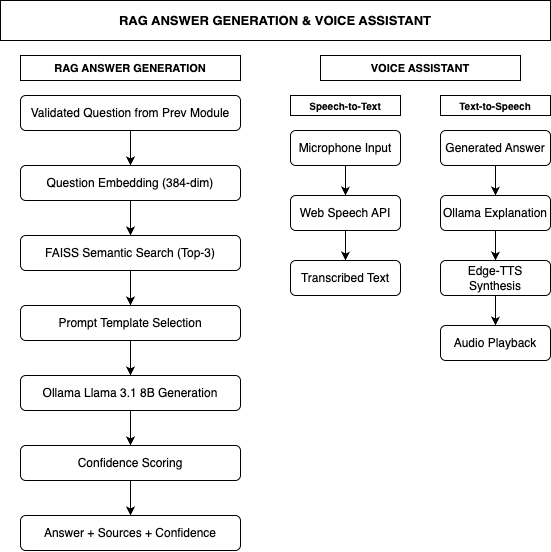

The diagram above was exported from draw.io. Its source (the exported page's mxGraphModel, read from the mxfile embedded in the PNG):
<mxGraphModel dx="663" dy="412" grid="1" gridSize="10" guides="1" tooltips="1" connect="1" arrows="1" fold="1" page="1" pageScale="1" pageWidth="850" pageHeight="1100" math="0" shadow="0">
  <root>
    <mxCell id="0" />
    <mxCell id="1" parent="0" />
    <mxCell id="title" value="RAG ANSWER GENERATION &amp;amp; VOICE ASSISTANT" style="rounded=0;whiteSpace=wrap;html=1;fontStyle=1;fontSize=13;" parent="1" vertex="1">
      <mxGeometry x="150" y="30" width="550" height="40" as="geometry" />
    </mxCell>
    <mxCell id="sub1" value="RAG ANSWER GENERATION" style="rounded=0;whiteSpace=wrap;html=1;fontStyle=1;fontSize=11;" parent="1" vertex="1">
      <mxGeometry x="170" y="85" width="220" height="25" as="geometry" />
    </mxCell>
    <mxCell id="sub2" value="VOICE ASSISTANT" style="rounded=0;whiteSpace=wrap;html=1;fontStyle=1;fontSize=11;" parent="1" vertex="1">
      <mxGeometry x="470" y="85" width="200" height="25" as="geometry" />
    </mxCell>
    <mxCell id="a1" value="Validated Question from Prev Module" style="rounded=1;whiteSpace=wrap;html=1;" parent="1" vertex="1">
      <mxGeometry x="170" y="125" width="220" height="35" as="geometry" />
    </mxCell>
    <mxCell id="a2" value="Question Embedding (384-dim)" style="rounded=1;whiteSpace=wrap;html=1;" parent="1" vertex="1">
      <mxGeometry x="170" y="195" width="220" height="35" as="geometry" />
    </mxCell>
    <mxCell id="a3" value="FAISS Semantic Search (Top-3)" style="rounded=1;whiteSpace=wrap;html=1;" parent="1" vertex="1">
      <mxGeometry x="170" y="265" width="220" height="35" as="geometry" />
    </mxCell>
    <mxCell id="a4" value="Prompt Template Selection" style="rounded=1;whiteSpace=wrap;html=1;" parent="1" vertex="1">
      <mxGeometry x="170" y="335" width="220" height="35" as="geometry" />
    </mxCell>
    <mxCell id="a5" value="Ollama Llama 3.1 8B Generation" style="rounded=1;whiteSpace=wrap;html=1;" parent="1" vertex="1">
      <mxGeometry x="170" y="405" width="220" height="35" as="geometry" />
    </mxCell>
    <mxCell id="a6" value="Confidence Scoring" style="rounded=1;whiteSpace=wrap;html=1;" parent="1" vertex="1">
      <mxGeometry x="170" y="475" width="220" height="35" as="geometry" />
    </mxCell>
    <mxCell id="a7" value="Answer + Sources + Confidence" style="rounded=1;whiteSpace=wrap;html=1;" parent="1" vertex="1">
      <mxGeometry x="170" y="545" width="220" height="35" as="geometry" />
    </mxCell>
    <mxCell id="aa1" style="edgeStyle=orthogonalEdgeStyle;rounded=0;orthogonalLoop=1;jettySize=auto;html=1;" parent="1" source="a1" target="a2" edge="1">
      <mxGeometry relative="1" as="geometry" />
    </mxCell>
    <mxCell id="aa2" style="edgeStyle=orthogonalEdgeStyle;rounded=0;orthogonalLoop=1;jettySize=auto;html=1;" parent="1" source="a2" target="a3" edge="1">
      <mxGeometry relative="1" as="geometry" />
    </mxCell>
    <mxCell id="aa3" style="edgeStyle=orthogonalEdgeStyle;rounded=0;orthogonalLoop=1;jettySize=auto;html=1;" parent="1" source="a3" target="a4" edge="1">
      <mxGeometry relative="1" as="geometry" />
    </mxCell>
    <mxCell id="aa4" style="edgeStyle=orthogonalEdgeStyle;rounded=0;orthogonalLoop=1;jettySize=auto;html=1;" parent="1" source="a4" target="a5" edge="1">
      <mxGeometry relative="1" as="geometry" />
    </mxCell>
    <mxCell id="aa5" style="edgeStyle=orthogonalEdgeStyle;rounded=0;orthogonalLoop=1;jettySize=auto;html=1;" parent="1" source="a5" target="a6" edge="1">
      <mxGeometry relative="1" as="geometry" />
    </mxCell>
    <mxCell id="aa6" style="edgeStyle=orthogonalEdgeStyle;rounded=0;orthogonalLoop=1;jettySize=auto;html=1;" parent="1" source="a6" target="a7" edge="1">
      <mxGeometry relative="1" as="geometry" />
    </mxCell>
    <mxCell id="stt_label" value="Speech-to-Text" style="rounded=0;whiteSpace=wrap;html=1;fontStyle=1;fontSize=10;" parent="1" vertex="1">
      <mxGeometry x="440" y="125" width="110" height="20" as="geometry" />
    </mxCell>
    <mxCell id="b1" value="Microphone Input" style="rounded=1;whiteSpace=wrap;html=1;" parent="1" vertex="1">
      <mxGeometry x="440" y="160" width="110" height="35" as="geometry" />
    </mxCell>
    <mxCell id="b2" value="Web Speech API" style="rounded=1;whiteSpace=wrap;html=1;" parent="1" vertex="1">
      <mxGeometry x="440" y="225" width="110" height="35" as="geometry" />
    </mxCell>
    <mxCell id="b3" value="Transcribed Text" style="rounded=1;whiteSpace=wrap;html=1;" parent="1" vertex="1">
      <mxGeometry x="440" y="290" width="110" height="35" as="geometry" />
    </mxCell>
    <mxCell id="tts_label" value="Text-to-Speech" style="rounded=0;whiteSpace=wrap;html=1;fontStyle=1;fontSize=10;" parent="1" vertex="1">
      <mxGeometry x="590" y="125" width="110" height="20" as="geometry" />
    </mxCell>
    <mxCell id="c1" value="Generated Answer" style="rounded=1;whiteSpace=wrap;html=1;" parent="1" vertex="1">
      <mxGeometry x="590" y="160" width="110" height="35" as="geometry" />
    </mxCell>
    <mxCell id="c2" value="Ollama Explanation" style="rounded=1;whiteSpace=wrap;html=1;" parent="1" vertex="1">
      <mxGeometry x="590" y="225" width="110" height="35" as="geometry" />
    </mxCell>
    <mxCell id="c3" value="Edge-TTS Synthesis" style="rounded=1;whiteSpace=wrap;html=1;" parent="1" vertex="1">
      <mxGeometry x="590" y="290" width="110" height="35" as="geometry" />
    </mxCell>
    <mxCell id="c4" value="Audio Playback" style="rounded=1;whiteSpace=wrap;html=1;" parent="1" vertex="1">
      <mxGeometry x="590" y="355" width="110" height="35" as="geometry" />
    </mxCell>
    <mxCell id="va1" style="edgeStyle=orthogonalEdgeStyle;rounded=0;orthogonalLoop=1;jettySize=auto;html=1;" parent="1" source="b1" target="b2" edge="1">
      <mxGeometry relative="1" as="geometry" />
    </mxCell>
    <mxCell id="va2" style="edgeStyle=orthogonalEdgeStyle;rounded=0;orthogonalLoop=1;jettySize=auto;html=1;" parent="1" source="b2" target="b3" edge="1">
      <mxGeometry relative="1" as="geometry" />
    </mxCell>
    <mxCell id="va3" style="edgeStyle=orthogonalEdgeStyle;rounded=0;orthogonalLoop=1;jettySize=auto;html=1;" parent="1" source="c1" target="c2" edge="1">
      <mxGeometry relative="1" as="geometry" />
    </mxCell>
    <mxCell id="va4" style="edgeStyle=orthogonalEdgeStyle;rounded=0;orthogonalLoop=1;jettySize=auto;html=1;" parent="1" source="c2" target="c3" edge="1">
      <mxGeometry relative="1" as="geometry" />
    </mxCell>
    <mxCell id="va5" style="edgeStyle=orthogonalEdgeStyle;rounded=0;orthogonalLoop=1;jettySize=auto;html=1;" parent="1" source="c3" target="c4" edge="1">
      <mxGeometry relative="1" as="geometry" />
    </mxCell>
  </root>
</mxGraphModel>